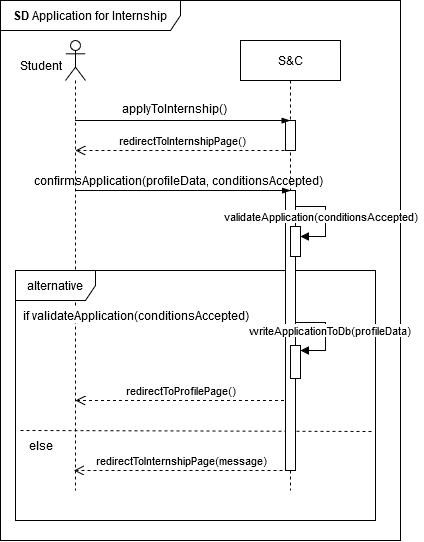

The diagram above was exported from draw.io. Its source (the exported page's mxGraphModel, read from the mxfile embedded in the PNG):
<mxGraphModel dx="879" dy="461" grid="1" gridSize="10" guides="1" tooltips="1" connect="1" arrows="1" fold="1" page="1" pageScale="1" pageWidth="850" pageHeight="1100" math="0" shadow="0">
  <root>
    <mxCell id="0" />
    <mxCell id="1" parent="0" />
    <mxCell id="CObYJEAy56xA2G8EUnc1-1" value="S&amp;amp;C" style="shape=umlLifeline;perimeter=lifelinePerimeter;whiteSpace=wrap;html=1;container=1;dropTarget=0;collapsible=0;recursiveResize=0;outlineConnect=0;portConstraint=eastwest;newEdgeStyle={&quot;edgeStyle&quot;:&quot;elbowEdgeStyle&quot;,&quot;elbow&quot;:&quot;vertical&quot;,&quot;curved&quot;:0,&quot;rounded&quot;:0};" parent="1" vertex="1">
      <mxGeometry x="320" y="40" width="100" height="450" as="geometry" />
    </mxCell>
    <mxCell id="CObYJEAy56xA2G8EUnc1-6" value="" style="shape=umlLifeline;perimeter=lifelinePerimeter;whiteSpace=wrap;html=1;container=1;dropTarget=0;collapsible=0;recursiveResize=0;outlineConnect=0;portConstraint=eastwest;newEdgeStyle={&quot;curved&quot;:0,&quot;rounded&quot;:0};participant=umlActor;" parent="1" vertex="1">
      <mxGeometry x="145" y="40" width="20" height="450" as="geometry" />
    </mxCell>
    <mxCell id="CObYJEAy56xA2G8EUnc1-7" value="Student" style="text;html=1;align=center;verticalAlign=middle;resizable=0;points=[];autosize=1;strokeColor=none;fillColor=none;" parent="1" vertex="1">
      <mxGeometry x="90" y="50" width="60" height="30" as="geometry" />
    </mxCell>
    <mxCell id="CObYJEAy56xA2G8EUnc1-9" value="applyToInternship()" style="text;html=1;align=center;verticalAlign=middle;resizable=0;points=[];autosize=1;strokeColor=none;fillColor=none;" parent="1" vertex="1">
      <mxGeometry x="189" y="93" width="130" height="30" as="geometry" />
    </mxCell>
    <mxCell id="CObYJEAy56xA2G8EUnc1-14" value="alternative" style="shape=umlFrame;whiteSpace=wrap;html=1;pointerEvents=0;width=80;height=30;" parent="1" vertex="1">
      <mxGeometry x="95" y="270" width="360" height="250" as="geometry" />
    </mxCell>
    <mxCell id="CObYJEAy56xA2G8EUnc1-15" value="&lt;b&gt;SD&lt;/b&gt;&amp;nbsp;Application for Internship" style="shape=umlFrame;whiteSpace=wrap;html=1;pointerEvents=0;width=180;height=30;" parent="1" vertex="1">
      <mxGeometry x="80" width="400" height="540" as="geometry" />
    </mxCell>
    <mxCell id="CObYJEAy56xA2G8EUnc1-17" value="" style="endArrow=none;dashed=1;html=1;rounded=0;exitX=0.014;exitY=0.49;exitDx=0;exitDy=0;exitPerimeter=0;entryX=0.994;entryY=0.495;entryDx=0;entryDy=0;entryPerimeter=0;" parent="1" edge="1">
      <mxGeometry width="50" height="50" relative="1" as="geometry">
        <mxPoint x="99.99999999999996" y="430" as="sourcePoint" />
        <mxPoint x="452.7999999999999" y="431" as="targetPoint" />
      </mxGeometry>
    </mxCell>
    <mxCell id="CObYJEAy56xA2G8EUnc1-19" value="else" style="text;html=1;align=center;verticalAlign=middle;resizable=0;points=[];autosize=1;strokeColor=none;fillColor=none;" parent="1" vertex="1">
      <mxGeometry x="95" y="430" width="50" height="30" as="geometry" />
    </mxCell>
    <mxCell id="CObYJEAy56xA2G8EUnc1-20" value="if validateApplication(conditionsAccepted)" style="text;html=1;align=center;verticalAlign=middle;resizable=0;points=[];autosize=1;strokeColor=none;fillColor=none;labelBackgroundColor=default;" parent="1" vertex="1">
      <mxGeometry x="95" y="300" width="240" height="30" as="geometry" />
    </mxCell>
    <mxCell id="CObYJEAy56xA2G8EUnc1-24" value="redirectToInternshipPage(message)" style="html=1;verticalAlign=bottom;endArrow=open;dashed=1;endSize=8;curved=0;rounded=0;" parent="1" edge="1">
      <mxGeometry x="-0.0028" relative="1" as="geometry">
        <mxPoint x="367.9999999999999" y="470" as="sourcePoint" />
        <mxPoint x="153.44444444444446" y="470" as="targetPoint" />
        <mxPoint as="offset" />
      </mxGeometry>
    </mxCell>
    <mxCell id="HJIBpvxVfIBrpGYPyr1l-3" value="redirectToInternshipPage()" style="html=1;verticalAlign=bottom;endArrow=open;dashed=1;endSize=8;curved=0;rounded=0;" parent="1" target="CObYJEAy56xA2G8EUnc1-6" edge="1">
      <mxGeometry relative="1" as="geometry">
        <mxPoint x="370" y="150" as="sourcePoint" />
        <mxPoint x="190.42857142857144" y="150" as="targetPoint" />
        <Array as="points">
          <mxPoint x="280.5" y="150" />
        </Array>
      </mxGeometry>
    </mxCell>
    <mxCell id="HJIBpvxVfIBrpGYPyr1l-5" value="confirmsApplication(profileData, conditionsAccepted)" style="text;html=1;align=center;verticalAlign=middle;resizable=0;points=[];autosize=1;strokeColor=none;fillColor=none;" parent="1" vertex="1">
      <mxGeometry x="108" y="165" width="300" height="30" as="geometry" />
    </mxCell>
    <mxCell id="HJIBpvxVfIBrpGYPyr1l-6" value="redirectToProfilePage()" style="html=1;verticalAlign=bottom;endArrow=open;dashed=1;endSize=8;curved=0;rounded=0;" parent="1" edge="1">
      <mxGeometry x="0.0207" relative="1" as="geometry">
        <mxPoint x="369.5" y="400" as="sourcePoint" />
        <mxPoint x="155" y="400" as="targetPoint" />
        <Array as="points">
          <mxPoint x="296.5" y="400" />
          <mxPoint x="160" y="400" />
        </Array>
        <mxPoint as="offset" />
      </mxGeometry>
    </mxCell>
    <mxCell id="9wymKoMhJ7wCNrpig5R5-1" value="" style="html=1;points=[[0,0,0,0,5],[0,1,0,0,-5],[1,0,0,0,5],[1,1,0,0,-5]];perimeter=orthogonalPerimeter;outlineConnect=0;targetShapes=umlLifeline;portConstraint=eastwest;newEdgeStyle={&quot;curved&quot;:0,&quot;rounded&quot;:0};" vertex="1" parent="1">
      <mxGeometry x="365" y="120" width="10" height="30" as="geometry" />
    </mxCell>
    <mxCell id="CObYJEAy56xA2G8EUnc1-8" value="" style="edgeStyle=elbowEdgeStyle;fontSize=12;html=1;endArrow=blockThin;endFill=1;rounded=0;" parent="1" source="CObYJEAy56xA2G8EUnc1-6" target="CObYJEAy56xA2G8EUnc1-1" edge="1">
      <mxGeometry width="160" relative="1" as="geometry">
        <mxPoint x="190" y="120" as="sourcePoint" />
        <mxPoint x="369.5" y="180" as="targetPoint" />
        <Array as="points">
          <mxPoint x="270" y="120" />
        </Array>
      </mxGeometry>
    </mxCell>
    <mxCell id="9wymKoMhJ7wCNrpig5R5-2" value="" style="html=1;points=[[0,0,0,0,5],[0,1,0,0,-5],[1,0,0,0,5],[1,1,0,0,-5]];perimeter=orthogonalPerimeter;outlineConnect=0;targetShapes=umlLifeline;portConstraint=eastwest;newEdgeStyle={&quot;curved&quot;:0,&quot;rounded&quot;:0};" vertex="1" parent="1">
      <mxGeometry x="365" y="190" width="10" height="280" as="geometry" />
    </mxCell>
    <mxCell id="HJIBpvxVfIBrpGYPyr1l-8" value="" style="edgeStyle=elbowEdgeStyle;fontSize=12;html=1;endArrow=blockThin;endFill=1;rounded=0;" parent="1" edge="1">
      <mxGeometry width="160" relative="1" as="geometry">
        <mxPoint x="155" y="190" as="sourcePoint" />
        <mxPoint x="370" y="190" as="targetPoint" />
        <Array as="points">
          <mxPoint x="270" y="190" />
        </Array>
      </mxGeometry>
    </mxCell>
    <mxCell id="HJIBpvxVfIBrpGYPyr1l-12" value="" style="html=1;points=[[0,0,0,0,5],[0,1,0,0,-5],[1,0,0,0,5],[1,1,0,0,-5]];perimeter=orthogonalPerimeter;outlineConnect=0;targetShapes=umlLifeline;portConstraint=eastwest;newEdgeStyle={&quot;curved&quot;:0,&quot;rounded&quot;:0};" parent="1" vertex="1">
      <mxGeometry x="370" y="226" width="10" height="30" as="geometry" />
    </mxCell>
    <mxCell id="HJIBpvxVfIBrpGYPyr1l-13" value="validateApplication(conditionsAccepted)" style="html=1;align=left;spacingLeft=2;endArrow=block;rounded=0;edgeStyle=orthogonalEdgeStyle;curved=0;rounded=0;" parent="1" edge="1">
      <mxGeometry x="-1" y="-76" relative="1" as="geometry">
        <mxPoint x="375" y="206" as="sourcePoint" />
        <Array as="points">
          <mxPoint x="405" y="206" />
          <mxPoint x="405" y="236" />
        </Array>
        <mxPoint x="-75" y="-66" as="offset" />
        <mxPoint x="380" y="236" as="targetPoint" />
      </mxGeometry>
    </mxCell>
    <mxCell id="HJIBpvxVfIBrpGYPyr1l-16" value="" style="html=1;points=[[0,0,0,0,5],[0,1,0,0,-5],[1,0,0,0,5],[1,1,0,0,-5]];perimeter=orthogonalPerimeter;outlineConnect=0;targetShapes=umlLifeline;portConstraint=eastwest;newEdgeStyle={&quot;curved&quot;:0,&quot;rounded&quot;:0};" parent="1" vertex="1">
      <mxGeometry x="370" y="345" width="10" height="33" as="geometry" />
    </mxCell>
    <mxCell id="HJIBpvxVfIBrpGYPyr1l-17" value="writeApplicationToDb(profileData)" style="html=1;align=left;spacingLeft=2;endArrow=block;rounded=0;edgeStyle=orthogonalEdgeStyle;curved=0;rounded=0;entryX=1;entryY=0;entryDx=0;entryDy=5;entryPerimeter=0;" parent="1" target="HJIBpvxVfIBrpGYPyr1l-16" edge="1">
      <mxGeometry x="-1" y="-51" relative="1" as="geometry">
        <mxPoint x="375" y="322" as="sourcePoint" />
        <Array as="points">
          <mxPoint x="405" y="322" />
          <mxPoint x="405" y="350" />
        </Array>
        <mxPoint x="-50" y="-43" as="offset" />
        <mxPoint x="385" y="352" as="targetPoint" />
      </mxGeometry>
    </mxCell>
  </root>
</mxGraphModel>